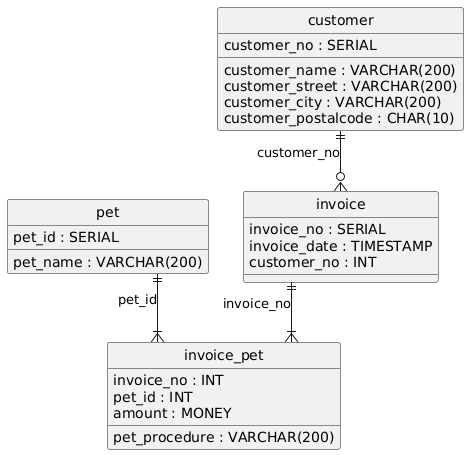

The diagram above was rendered by PlantUML. Its source (embedded in the PNG):
@startuml
hide circle
skinparam linetype ortho

entity "invoice" as invoice {
  invoice_no : SERIAL
  invoice_date : TIMESTAMP
  customer_no : INT
}

entity "invoice_pet" as invoice_pet {
  invoice_no : INT
  pet_id : INT
  pet_procedure : VARCHAR(200)
  amount : MONEY
}

entity "pet" as pet {
  pet_id : SERIAL
  pet_name : VARCHAR(200)
}

entity "customer" as customer {
  customer_no : SERIAL
  customer_name : VARCHAR(200)
  customer_street : VARCHAR(200)
  customer_city : VARCHAR(200)
  customer_postalcode : CHAR(10)
}

customer ||--o{ invoice : "customer_no"
invoice ||--|{ invoice_pet : "invoice_no"
pet ||--|{ invoice_pet : "pet_id"
@enduml